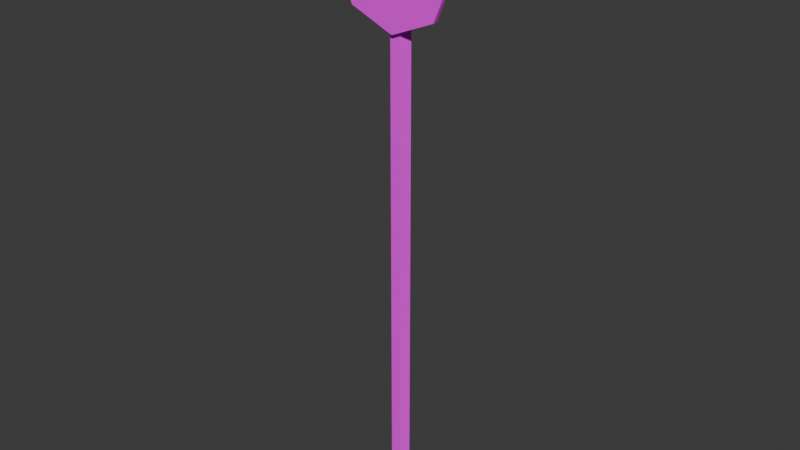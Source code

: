 # Source: road_sign1.blend  (saved by Blender 4.5.88; exported with 4.5.12 LTS)
import bpy
from mathutils import Matrix  # noqa: F401  (used for matrix-valued properties, if any)

bpy.ops.wm.read_factory_settings(use_empty=True)
scene = bpy.context.scene
scene.name = 'Scene'

# ---- collections
col_collection = bpy.data.collections.new('Collection'); scene.collection.children.link(col_collection)

# ---- images (referenced by path relative to the original .blend; pixels are not part of the script)
import os
ASSET_DIR = os.environ.get("B2B_ASSET_DIR", "")  # directory of the original .blend (textures are referenced by path, not embedded)
HERE = os.path.dirname(os.path.abspath(__file__))  # packed textures are extracted next to this script under _unpacked/

def load_image(name, relpath, width, height, colorspace="sRGB"):
    """Load a texture the original file referenced (path relative to the .blend, or extracted next to this script)."""
    p = next((c for c in (os.path.join(HERE, relpath), os.path.join(ASSET_DIR, relpath)) if relpath and os.path.exists(c)), "")
    if p:
        img = bpy.data.images.load(p, check_existing=True)
        img.name = name
    else:  # same state as the original file: an image datablock whose file is absent (Cycles renders it pink)
        img = bpy.data.images.new(name, width, height)
        img.source = "FILE"
        img.filepath = "//" + (relpath or name)
    img.colorspace_settings.name = colorspace
    return img
img_road_sign1_texture_jpg = load_image('road_sign1_texture.jpg', 'road_sign1_texture.jpg', 1024, 1024, 'sRGB')

# ---- materials (node trees are filled in below, after node groups)
mat_material_001 = bpy.data.materials.new('Material.001')
mat_material_002 = bpy.data.materials.new('Material.002')

# ---- material node trees
mat_material_001.use_nodes = True; mat_material_001.node_tree.nodes.clear()
_N = mat_material_001.node_tree.nodes; _L = mat_material_001.node_tree.links
n0 = _N.new('ShaderNodeBsdfPrincipled'); n0.name = 'Principled BSDF'; n0.location = (-200, 100)
n0.inputs[2].default_value = 1.0
n1 = _N.new('ShaderNodeOutputMaterial'); n1.name = 'Material Output'; n1.location = (200, 100)
n2 = _N.new('ShaderNodeTexImage'); n2.name = 'Image Texture'; n2.location = (-490, 80)
n2.image = img_road_sign1_texture_jpg
n2.interpolation = 'Closest'
_L.new(n0.outputs[0], n1.inputs[0])
_L.new(n2.outputs[0], n0.inputs[0])
n1.is_active_output = True
mat_material_002.use_nodes = True; mat_material_002.node_tree.nodes.clear()
_N = mat_material_002.node_tree.nodes; _L = mat_material_002.node_tree.links
n0 = _N.new('ShaderNodeBsdfPrincipled'); n0.name = 'Principled BSDF'; n0.location = (-200, 100)
n0.inputs[2].default_value = 1.0
n1 = _N.new('ShaderNodeOutputMaterial'); n1.name = 'Material Output'; n1.location = (200, 100)
n2 = _N.new('ShaderNodeTexImage'); n2.name = 'Image Texture'; n2.location = (-490, 80)
n2.image = img_road_sign1_texture_jpg
n2.interpolation = 'Closest'
_L.new(n0.outputs[0], n1.inputs[0])
_L.new(n2.outputs[0], n0.inputs[0])
n1.is_active_output = True

# ---- world
world_world = bpy.data.worlds.new('World'); scene.world = world_world
world_world.use_nodes = True; world_world.node_tree.nodes.clear()
_N = world_world.node_tree.nodes; _L = world_world.node_tree.links
n0 = _N.new('ShaderNodeOutputWorld'); n0.name = 'World Output'; n0.location = (200, 100)
n1 = _N.new('ShaderNodeBackground'); n1.name = 'Background'; n1.location = (-200, 100)
n1.inputs[0].default_value = (0.05088, 0.05088, 0.05088, 1.0)
_L.new(n1.outputs[0], n0.inputs[0])
n0.is_active_output = True
world_world.color = (0.05088, 0.05088, 0.05088)
world_world.sun_shadow_jitter_overblur = 0.0

# ---- meshes
me_circle = bpy.data.meshes.new('Circle')
me_circle.from_pydata([(0.0, 65.74, 1.3), (-4.716, 63.79, 1.3), (-6.67, 59.07, 1.3), (-4.716, 54.36, 1.3), (0.0, 52.4, 1.3), (4.716, 54.36, 1.3), (6.67, 59.07, 1.3), (4.716, 63.79, 1.3), (-4.716, 63.79, 0.8536), (0.0, 65.74, 0.8536), (-6.67, 59.07, 0.8536), (-4.716, 54.36, 0.8536), (0.0, 52.4, 0.8536), (4.716, 54.36, 0.8536), (6.67, 59.07, 0.8536), (4.716, 63.79, 0.8536), (0.0, 0.06205, -1.0), (0.0, 60.0, -1.0), (0.9511, 0.06205, -0.309), (0.9511, 60.0, -0.309), (0.5878, 0.06205, 0.809), (0.5878, 60.0, 0.809), (-0.5878, 0.06205, 0.809), (-0.5878, 60.0, 0.809), (-0.9511, 0.06205, -0.309), (-0.9511, 60.0, -0.309)], [], [(4, 0, 6), (0, 2, 1), (2, 4, 3), (4, 6, 5), (6, 0, 7), (0, 4, 2), (12, 14, 9), (9, 8, 10), (10, 11, 12), (12, 13, 14), (14, 15, 9), (9, 10, 12), (1, 2, 10, 8), (6, 7, 15, 14), (4, 5, 13, 12), (2, 3, 11, 10), (0, 1, 8, 9), (7, 0, 9, 15), (5, 6, 14, 13), (3, 4, 12, 11), (16, 17, 19, 18), (18, 19, 21, 20), (20, 21, 23, 22), (19, 17, 25, 23, 21), (22, 23, 25, 24), (24, 25, 17, 16), (16, 18, 20, 22, 24)])
me_circle.polygons.foreach_set('material_index', [0, 0, 0, 0, 0, 0, 0, 0, 0, 0, 0, 0, 0, 0, 0, 0, 0, 0, 0, 0, 1, 1, 1, 1, 1, 1, 1])
_uv = me_circle.uv_layers.new(name='UVMap')
_uv.uv.foreach_set('vector', [0.2489, 0.5015, 0.2489, 1.002, 0.499, 0.7516, 0.2489, 1.002, -0.001317, 0.7516, 0.07196, 0.9285, -0.001317, 0.7516, 0.2489, 0.5015, 0.07196, 0.5747, 0.2489, 0.5015, 0.499, 0.7516, 0.4258, 0.5747, 0.499, 0.7516, 0.2489, 1.002, 0.4258, 0.9285, 0.2489, 1.002, 0.2489, 0.5015, -0.001317, 0.7516, 0.7728, -0.02871, 1.023, 0.2215, 0.7728, 0.4717, 0.7728, 0.4717, 0.5959, 0.3984, 0.5226, 0.2215, 0.5226, 0.2215, 0.5959, 0.04457, 0.7728, -0.02871, 0.7728, -0.02871, 0.9497, 0.04457, 1.023, 0.2215, 1.023, 0.2215, 0.9497, 0.3984, 0.7728, 0.4717, 0.7728, 0.4717, 0.5226, 0.2215, 0.7728, -0.02871, 0.6018, 0.2597, 0.6294, 0.1514, 0.629, 0.08405, 0.601, 0.1923, 0.7405, 0.4943, 0.7696, 0.5022, 0.7693, 0.4348, 0.7409, 0.4269, 0.6855, 0.2407, 0.7125, 0.386, 0.7133, 0.3186, 0.6863, 0.1733, 0.6294, 0.1514, 0.6578, 0.1436, 0.6581, 0.07618, 0.629, 0.08405, 0.5747, 0.405, 0.6018, 0.2597, 0.601, 0.1923, 0.5739, 0.3376, 0.5465, 0.5022, 0.5747, 0.405, 0.5739, 0.3376, 0.5462, 0.4348, 0.7125, 0.386, 0.7405, 0.4943, 0.7409, 0.4269, 0.7133, 0.3186, 0.6578, 0.1436, 0.6855, 0.2407, 0.6863, 0.1733, 0.6581, 0.07618, 0.8558, -0.7537, 0.8558, 2.254, 0.7879, 2.254, 0.7879, -0.7537, 0.7879, -0.7537, 0.7879, 2.254, 0.72, 2.254, 0.72, -0.7537, 0.72, -0.7537, 0.72, 2.254, 0.6521, 2.254, 0.6521, -0.7537, 0.476, 0.3294, 0.2242, 0.5124, -0.02754, 0.3294, 0.06863, 0.03346, 0.3798, 0.03346, 0.6521, -0.7537, 0.6521, 2.254, 0.5841, 2.254, 0.5841, -0.7537, 0.5841, -0.7537, 0.5841, 2.254, 0.5162, 2.254, 0.5162, -0.7537, 0.7758, 0.5124, 1.028, 0.3294, 0.9314, 0.03346, 0.6202, 0.03346, 0.524, 0.3294])
me_circle.materials.append(mat_material_001)
me_circle.materials.append(mat_material_002)
me_circle.update()

# ---- objects
ob_sign = bpy.data.objects.new('Sign', me_circle)

# ---- transforms, parenting, visibility, modifiers, constraints
ob_sign.location = (0.0, 0.0, 0.0)
ob_sign.rotation_euler = (1.571, -0.0, 0.0)
ob_sign.scale = (0.03813, 0.03813, 0.03813)

# ---- collection membership
col_collection.objects.link(ob_sign)

# ---- scene / render settings (as saved in the file)
scene.frame_start = 1; scene.frame_end = 250; scene.frame_set(1)
scene.render.engine = 'BLENDER_EEVEE_NEXT'
bpy.context.view_layer.update()

# ---- added for rendering (the .blend has no active camera and no usable light): camera, sun
cam_auto = bpy.data.cameras.new('AutoCamera')
cam_auto.lens = 50.0
cam_auto.sensor_width = 36.0
cam_auto.clip_end = 1000.0
ob_auto_camera = bpy.data.objects.new('AutoCamera', cam_auto)
scene.collection.objects.link(ob_auto_camera)
ob_auto_camera.location = (2.36594, -2.84485, 3.14737)
ob_auto_camera.rotation_euler = (1.09748, -7.21219e-08, 0.694738)
scene.camera = ob_auto_camera
light_auto_sun = bpy.data.lights.new('AutoSun', 'SUN')
light_auto_sun.energy = 3.0
light_auto_sun.angle = 0.0523599
ob_auto_sun = bpy.data.objects.new('AutoSun', light_auto_sun)
scene.collection.objects.link(ob_auto_sun)
ob_auto_sun.rotation_euler = (0.872665, 0.174533, 0.523599)
bpy.context.view_layer.update()
